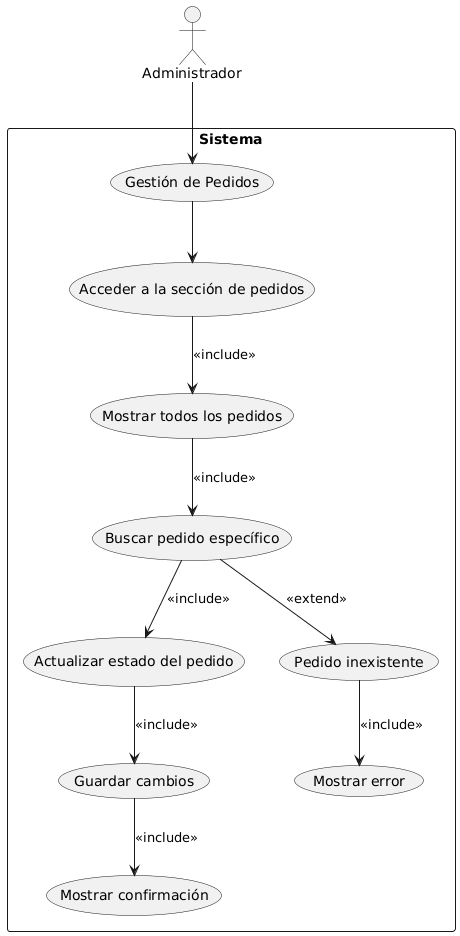

The diagram above was rendered by PlantUML. Its source (embedded in the PNG):
@startuml
actor "Administrador" as Admin

rectangle Sistema {

  ' Casos de uso principales
  usecase "Gestión de Pedidos" as UC1
  usecase "Acceder a la sección de pedidos" as UC2
  usecase "Mostrar todos los pedidos" as UC3
  usecase "Buscar pedido específico" as UC4
  usecase "Actualizar estado del pedido" as UC5
  usecase "Guardar cambios" as UC6
  usecase "Mostrar confirmación" as UC7

  ' Flujo alterno
  usecase "Pedido inexistente" as UC8
  usecase "Mostrar error" as UC9
}

' Relaciones principales
Admin --> UC1
UC1 --> UC2
UC2 --> UC3 : <<include>>
UC3 --> UC4 : <<include>>
UC4 --> UC5 : <<include>>
UC5 --> UC6 : <<include>>
UC6 --> UC7 : <<include>>

' Flujo alterno
UC4 --> UC8 : <<extend>>
UC8 --> UC9 : <<include>>
@enduml